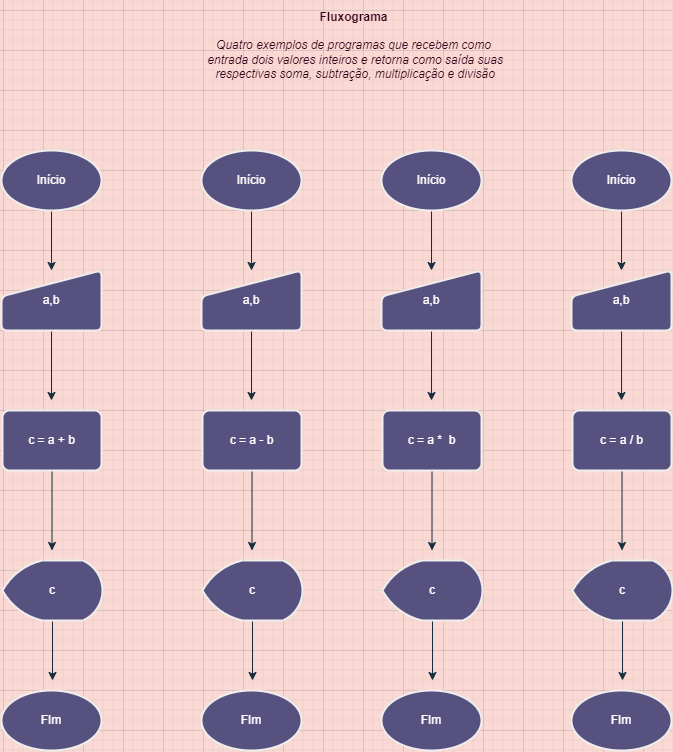

The diagram above was exported from draw.io. Its source (the exported page's mxGraphModel, read from the mxfile embedded in the PNG):
<mxGraphModel dx="2031" dy="1089" grid="1" gridSize="10" guides="1" tooltips="1" connect="1" arrows="1" fold="1" page="1" pageScale="1" pageWidth="827" pageHeight="1169" background="#FAD9D5" math="0" shadow="0">
  <root>
    <mxCell id="0" />
    <mxCell id="1" parent="0" />
    <mxCell id="ppDkA4UB3nYgBr96tPNo-6" style="edgeStyle=orthogonalEdgeStyle;rounded=0;orthogonalLoop=1;jettySize=auto;html=1;strokeColor=#182E3E;" edge="1" parent="1" source="ppDkA4UB3nYgBr96tPNo-1" target="ppDkA4UB3nYgBr96tPNo-3">
      <mxGeometry relative="1" as="geometry" />
    </mxCell>
    <mxCell id="ppDkA4UB3nYgBr96tPNo-1" value="Início" style="strokeWidth=2;html=1;shape=mxgraph.flowchart.start_1;whiteSpace=wrap;fillColor=#56517E;strokeColor=#EEEEEE;fontColor=#FFFFFF;" vertex="1" parent="1">
      <mxGeometry x="78" y="220" width="100" height="60" as="geometry" />
    </mxCell>
    <mxCell id="ppDkA4UB3nYgBr96tPNo-2" value="FIm" style="strokeWidth=2;html=1;shape=mxgraph.flowchart.start_1;whiteSpace=wrap;fillColor=#56517E;strokeColor=#EEEEEE;fontColor=#FFFFFF;" vertex="1" parent="1">
      <mxGeometry x="78" y="760" width="100" height="60" as="geometry" />
    </mxCell>
    <mxCell id="ppDkA4UB3nYgBr96tPNo-7" style="edgeStyle=orthogonalEdgeStyle;rounded=0;orthogonalLoop=1;jettySize=auto;html=1;strokeColor=#182E3E;" edge="1" parent="1" source="ppDkA4UB3nYgBr96tPNo-3">
      <mxGeometry relative="1" as="geometry">
        <mxPoint x="128" y="470" as="targetPoint" />
      </mxGeometry>
    </mxCell>
    <mxCell id="ppDkA4UB3nYgBr96tPNo-3" value="a,b" style="html=1;strokeWidth=2;shape=manualInput;whiteSpace=wrap;rounded=1;size=26;arcSize=11;fillColor=#56517E;strokeColor=#EEEEEE;fontColor=#FFFFFF;" vertex="1" parent="1">
      <mxGeometry x="78" y="340" width="100" height="60" as="geometry" />
    </mxCell>
    <mxCell id="ppDkA4UB3nYgBr96tPNo-8" style="edgeStyle=orthogonalEdgeStyle;rounded=0;orthogonalLoop=1;jettySize=auto;html=1;strokeColor=#182E3E;" edge="1" parent="1" source="ppDkA4UB3nYgBr96tPNo-4">
      <mxGeometry relative="1" as="geometry">
        <mxPoint x="128.5" y="620" as="targetPoint" />
      </mxGeometry>
    </mxCell>
    <mxCell id="ppDkA4UB3nYgBr96tPNo-4" value="c = a + b" style="rounded=1;whiteSpace=wrap;html=1;absoluteArcSize=1;arcSize=14;strokeWidth=2;fillColor=#56517E;strokeColor=#EEEEEE;fontColor=#FFFFFF;" vertex="1" parent="1">
      <mxGeometry x="79" y="480" width="99" height="60" as="geometry" />
    </mxCell>
    <mxCell id="ppDkA4UB3nYgBr96tPNo-9" style="edgeStyle=orthogonalEdgeStyle;rounded=0;orthogonalLoop=1;jettySize=auto;html=1;strokeColor=#182E3E;" edge="1" parent="1" source="ppDkA4UB3nYgBr96tPNo-5">
      <mxGeometry relative="1" as="geometry">
        <mxPoint x="129" y="750" as="targetPoint" />
      </mxGeometry>
    </mxCell>
    <mxCell id="ppDkA4UB3nYgBr96tPNo-5" value="c" style="strokeWidth=2;html=1;shape=mxgraph.flowchart.display;whiteSpace=wrap;fillColor=#56517E;strokeColor=#EEEEEE;fontColor=#FFFFFF;" vertex="1" parent="1">
      <mxGeometry x="79" y="630" width="100" height="60" as="geometry" />
    </mxCell>
    <mxCell id="ppDkA4UB3nYgBr96tPNo-10" style="edgeStyle=orthogonalEdgeStyle;rounded=0;orthogonalLoop=1;jettySize=auto;html=1;strokeColor=#182E3E;" edge="1" source="ppDkA4UB3nYgBr96tPNo-11" target="ppDkA4UB3nYgBr96tPNo-14" parent="1">
      <mxGeometry relative="1" as="geometry" />
    </mxCell>
    <mxCell id="ppDkA4UB3nYgBr96tPNo-11" value="Início" style="strokeWidth=2;html=1;shape=mxgraph.flowchart.start_1;whiteSpace=wrap;fillColor=#56517E;strokeColor=#EEEEEE;fontColor=#FFFFFF;" vertex="1" parent="1">
      <mxGeometry x="278" y="220" width="100" height="60" as="geometry" />
    </mxCell>
    <mxCell id="ppDkA4UB3nYgBr96tPNo-12" value="FIm" style="strokeWidth=2;html=1;shape=mxgraph.flowchart.start_1;whiteSpace=wrap;fillColor=#56517E;strokeColor=#EEEEEE;fontColor=#FFFFFF;" vertex="1" parent="1">
      <mxGeometry x="278" y="760" width="100" height="60" as="geometry" />
    </mxCell>
    <mxCell id="ppDkA4UB3nYgBr96tPNo-13" style="edgeStyle=orthogonalEdgeStyle;rounded=0;orthogonalLoop=1;jettySize=auto;html=1;strokeColor=#182E3E;" edge="1" source="ppDkA4UB3nYgBr96tPNo-14" parent="1">
      <mxGeometry relative="1" as="geometry">
        <mxPoint x="328" y="470" as="targetPoint" />
      </mxGeometry>
    </mxCell>
    <mxCell id="ppDkA4UB3nYgBr96tPNo-14" value="a,b" style="html=1;strokeWidth=2;shape=manualInput;whiteSpace=wrap;rounded=1;size=26;arcSize=11;fillColor=#56517E;strokeColor=#EEEEEE;fontColor=#FFFFFF;" vertex="1" parent="1">
      <mxGeometry x="278" y="340" width="100" height="60" as="geometry" />
    </mxCell>
    <mxCell id="ppDkA4UB3nYgBr96tPNo-15" style="edgeStyle=orthogonalEdgeStyle;rounded=0;orthogonalLoop=1;jettySize=auto;html=1;strokeColor=#182E3E;" edge="1" source="ppDkA4UB3nYgBr96tPNo-16" parent="1">
      <mxGeometry relative="1" as="geometry">
        <mxPoint x="328.5000000000002" y="620" as="targetPoint" />
      </mxGeometry>
    </mxCell>
    <mxCell id="ppDkA4UB3nYgBr96tPNo-16" value="c = a - b" style="rounded=1;whiteSpace=wrap;html=1;absoluteArcSize=1;arcSize=14;strokeWidth=2;fillColor=#56517E;strokeColor=#EEEEEE;fontColor=#FFFFFF;" vertex="1" parent="1">
      <mxGeometry x="279" y="480" width="99" height="60" as="geometry" />
    </mxCell>
    <mxCell id="ppDkA4UB3nYgBr96tPNo-17" style="edgeStyle=orthogonalEdgeStyle;rounded=0;orthogonalLoop=1;jettySize=auto;html=1;strokeColor=#182E3E;" edge="1" source="ppDkA4UB3nYgBr96tPNo-18" parent="1">
      <mxGeometry relative="1" as="geometry">
        <mxPoint x="329" y="750" as="targetPoint" />
      </mxGeometry>
    </mxCell>
    <mxCell id="ppDkA4UB3nYgBr96tPNo-18" value="c" style="strokeWidth=2;html=1;shape=mxgraph.flowchart.display;whiteSpace=wrap;fillColor=#56517E;strokeColor=#EEEEEE;fontColor=#FFFFFF;" vertex="1" parent="1">
      <mxGeometry x="279" y="630" width="100" height="60" as="geometry" />
    </mxCell>
    <mxCell id="ppDkA4UB3nYgBr96tPNo-19" style="edgeStyle=orthogonalEdgeStyle;rounded=0;orthogonalLoop=1;jettySize=auto;html=1;strokeColor=#182E3E;" edge="1" source="ppDkA4UB3nYgBr96tPNo-20" target="ppDkA4UB3nYgBr96tPNo-23" parent="1">
      <mxGeometry relative="1" as="geometry" />
    </mxCell>
    <mxCell id="ppDkA4UB3nYgBr96tPNo-20" value="Início" style="strokeWidth=2;html=1;shape=mxgraph.flowchart.start_1;whiteSpace=wrap;fillColor=#56517E;strokeColor=#EEEEEE;fontColor=#FFFFFF;" vertex="1" parent="1">
      <mxGeometry x="458" y="220" width="100" height="60" as="geometry" />
    </mxCell>
    <mxCell id="ppDkA4UB3nYgBr96tPNo-21" value="FIm" style="strokeWidth=2;html=1;shape=mxgraph.flowchart.start_1;whiteSpace=wrap;fillColor=#56517E;strokeColor=#EEEEEE;fontColor=#FFFFFF;" vertex="1" parent="1">
      <mxGeometry x="458" y="760" width="100" height="60" as="geometry" />
    </mxCell>
    <mxCell id="ppDkA4UB3nYgBr96tPNo-22" style="edgeStyle=orthogonalEdgeStyle;rounded=0;orthogonalLoop=1;jettySize=auto;html=1;strokeColor=#182E3E;" edge="1" source="ppDkA4UB3nYgBr96tPNo-23" parent="1">
      <mxGeometry relative="1" as="geometry">
        <mxPoint x="508" y="470" as="targetPoint" />
      </mxGeometry>
    </mxCell>
    <mxCell id="ppDkA4UB3nYgBr96tPNo-23" value="a,b" style="html=1;strokeWidth=2;shape=manualInput;whiteSpace=wrap;rounded=1;size=26;arcSize=11;fillColor=#56517E;strokeColor=#EEEEEE;fontColor=#FFFFFF;" vertex="1" parent="1">
      <mxGeometry x="458" y="340" width="100" height="60" as="geometry" />
    </mxCell>
    <mxCell id="ppDkA4UB3nYgBr96tPNo-24" style="edgeStyle=orthogonalEdgeStyle;rounded=0;orthogonalLoop=1;jettySize=auto;html=1;strokeColor=#182E3E;" edge="1" source="ppDkA4UB3nYgBr96tPNo-25" parent="1">
      <mxGeometry relative="1" as="geometry">
        <mxPoint x="508.5" y="620" as="targetPoint" />
      </mxGeometry>
    </mxCell>
    <mxCell id="ppDkA4UB3nYgBr96tPNo-25" value="c = a *&amp;nbsp; b" style="rounded=1;whiteSpace=wrap;html=1;absoluteArcSize=1;arcSize=14;strokeWidth=2;fillColor=#56517E;strokeColor=#EEEEEE;fontColor=#FFFFFF;" vertex="1" parent="1">
      <mxGeometry x="459" y="480" width="99" height="60" as="geometry" />
    </mxCell>
    <mxCell id="ppDkA4UB3nYgBr96tPNo-26" style="edgeStyle=orthogonalEdgeStyle;rounded=0;orthogonalLoop=1;jettySize=auto;html=1;strokeColor=#182E3E;" edge="1" source="ppDkA4UB3nYgBr96tPNo-27" parent="1">
      <mxGeometry relative="1" as="geometry">
        <mxPoint x="509" y="750" as="targetPoint" />
      </mxGeometry>
    </mxCell>
    <mxCell id="ppDkA4UB3nYgBr96tPNo-27" value="c" style="strokeWidth=2;html=1;shape=mxgraph.flowchart.display;whiteSpace=wrap;fillColor=#56517E;strokeColor=#EEEEEE;fontColor=#FFFFFF;" vertex="1" parent="1">
      <mxGeometry x="459" y="630" width="100" height="60" as="geometry" />
    </mxCell>
    <mxCell id="ppDkA4UB3nYgBr96tPNo-28" style="edgeStyle=orthogonalEdgeStyle;rounded=0;orthogonalLoop=1;jettySize=auto;html=1;strokeColor=#182E3E;" edge="1" source="ppDkA4UB3nYgBr96tPNo-29" target="ppDkA4UB3nYgBr96tPNo-32" parent="1">
      <mxGeometry relative="1" as="geometry" />
    </mxCell>
    <mxCell id="ppDkA4UB3nYgBr96tPNo-29" value="Início" style="strokeWidth=2;html=1;shape=mxgraph.flowchart.start_1;whiteSpace=wrap;fillColor=#56517E;strokeColor=#EEEEEE;fontColor=#FFFFFF;" vertex="1" parent="1">
      <mxGeometry x="648" y="220" width="100" height="60" as="geometry" />
    </mxCell>
    <mxCell id="ppDkA4UB3nYgBr96tPNo-30" value="FIm" style="strokeWidth=2;html=1;shape=mxgraph.flowchart.start_1;whiteSpace=wrap;fillColor=#56517E;strokeColor=#EEEEEE;fontColor=#FFFFFF;" vertex="1" parent="1">
      <mxGeometry x="648" y="760" width="100" height="60" as="geometry" />
    </mxCell>
    <mxCell id="ppDkA4UB3nYgBr96tPNo-31" style="edgeStyle=orthogonalEdgeStyle;rounded=0;orthogonalLoop=1;jettySize=auto;html=1;strokeColor=#182E3E;" edge="1" source="ppDkA4UB3nYgBr96tPNo-32" parent="1">
      <mxGeometry relative="1" as="geometry">
        <mxPoint x="698" y="470" as="targetPoint" />
      </mxGeometry>
    </mxCell>
    <mxCell id="ppDkA4UB3nYgBr96tPNo-32" value="a,b" style="html=1;strokeWidth=2;shape=manualInput;whiteSpace=wrap;rounded=1;size=26;arcSize=11;fillColor=#56517E;strokeColor=#EEEEEE;fontColor=#FFFFFF;" vertex="1" parent="1">
      <mxGeometry x="648" y="340" width="100" height="60" as="geometry" />
    </mxCell>
    <mxCell id="ppDkA4UB3nYgBr96tPNo-33" style="edgeStyle=orthogonalEdgeStyle;rounded=0;orthogonalLoop=1;jettySize=auto;html=1;strokeColor=#182E3E;" edge="1" source="ppDkA4UB3nYgBr96tPNo-34" parent="1">
      <mxGeometry relative="1" as="geometry">
        <mxPoint x="698.5" y="620" as="targetPoint" />
      </mxGeometry>
    </mxCell>
    <mxCell id="ppDkA4UB3nYgBr96tPNo-34" value="c = a / b" style="rounded=1;whiteSpace=wrap;html=1;absoluteArcSize=1;arcSize=14;strokeWidth=2;fillColor=#56517E;strokeColor=#EEEEEE;fontColor=#FFFFFF;" vertex="1" parent="1">
      <mxGeometry x="649" y="480" width="99" height="60" as="geometry" />
    </mxCell>
    <mxCell id="ppDkA4UB3nYgBr96tPNo-35" style="edgeStyle=orthogonalEdgeStyle;rounded=0;orthogonalLoop=1;jettySize=auto;html=1;strokeColor=#182E3E;" edge="1" source="ppDkA4UB3nYgBr96tPNo-36" parent="1">
      <mxGeometry relative="1" as="geometry">
        <mxPoint x="699" y="750" as="targetPoint" />
      </mxGeometry>
    </mxCell>
    <mxCell id="ppDkA4UB3nYgBr96tPNo-36" value="c" style="strokeWidth=2;html=1;shape=mxgraph.flowchart.display;whiteSpace=wrap;fillColor=#56517E;strokeColor=#EEEEEE;fontColor=#FFFFFF;" vertex="1" parent="1">
      <mxGeometry x="649" y="630" width="100" height="60" as="geometry" />
    </mxCell>
    <mxCell id="ppDkA4UB3nYgBr96tPNo-37" value="&lt;font style=&quot;&quot; color=&quot;#33001a&quot;&gt;&lt;b&gt;Fluxograma&lt;/b&gt;&lt;br&gt;&lt;i&gt;&lt;br&gt;Quatro exemplos de programas que recebem como&lt;br&gt;&amp;nbsp;entrada dois valores inteiros e retorna como saída suas&lt;br&gt;&amp;nbsp;respectivas soma, subtração, multiplicação e divisão&lt;/i&gt;&lt;br&gt;&lt;/font&gt;" style="text;html=1;align=center;verticalAlign=middle;resizable=0;points=[];autosize=1;strokeColor=none;fillColor=none;fontColor=#FFFFFF;" vertex="1" parent="1">
      <mxGeometry x="270" y="70" width="320" height="90" as="geometry" />
    </mxCell>
  </root>
</mxGraphModel>